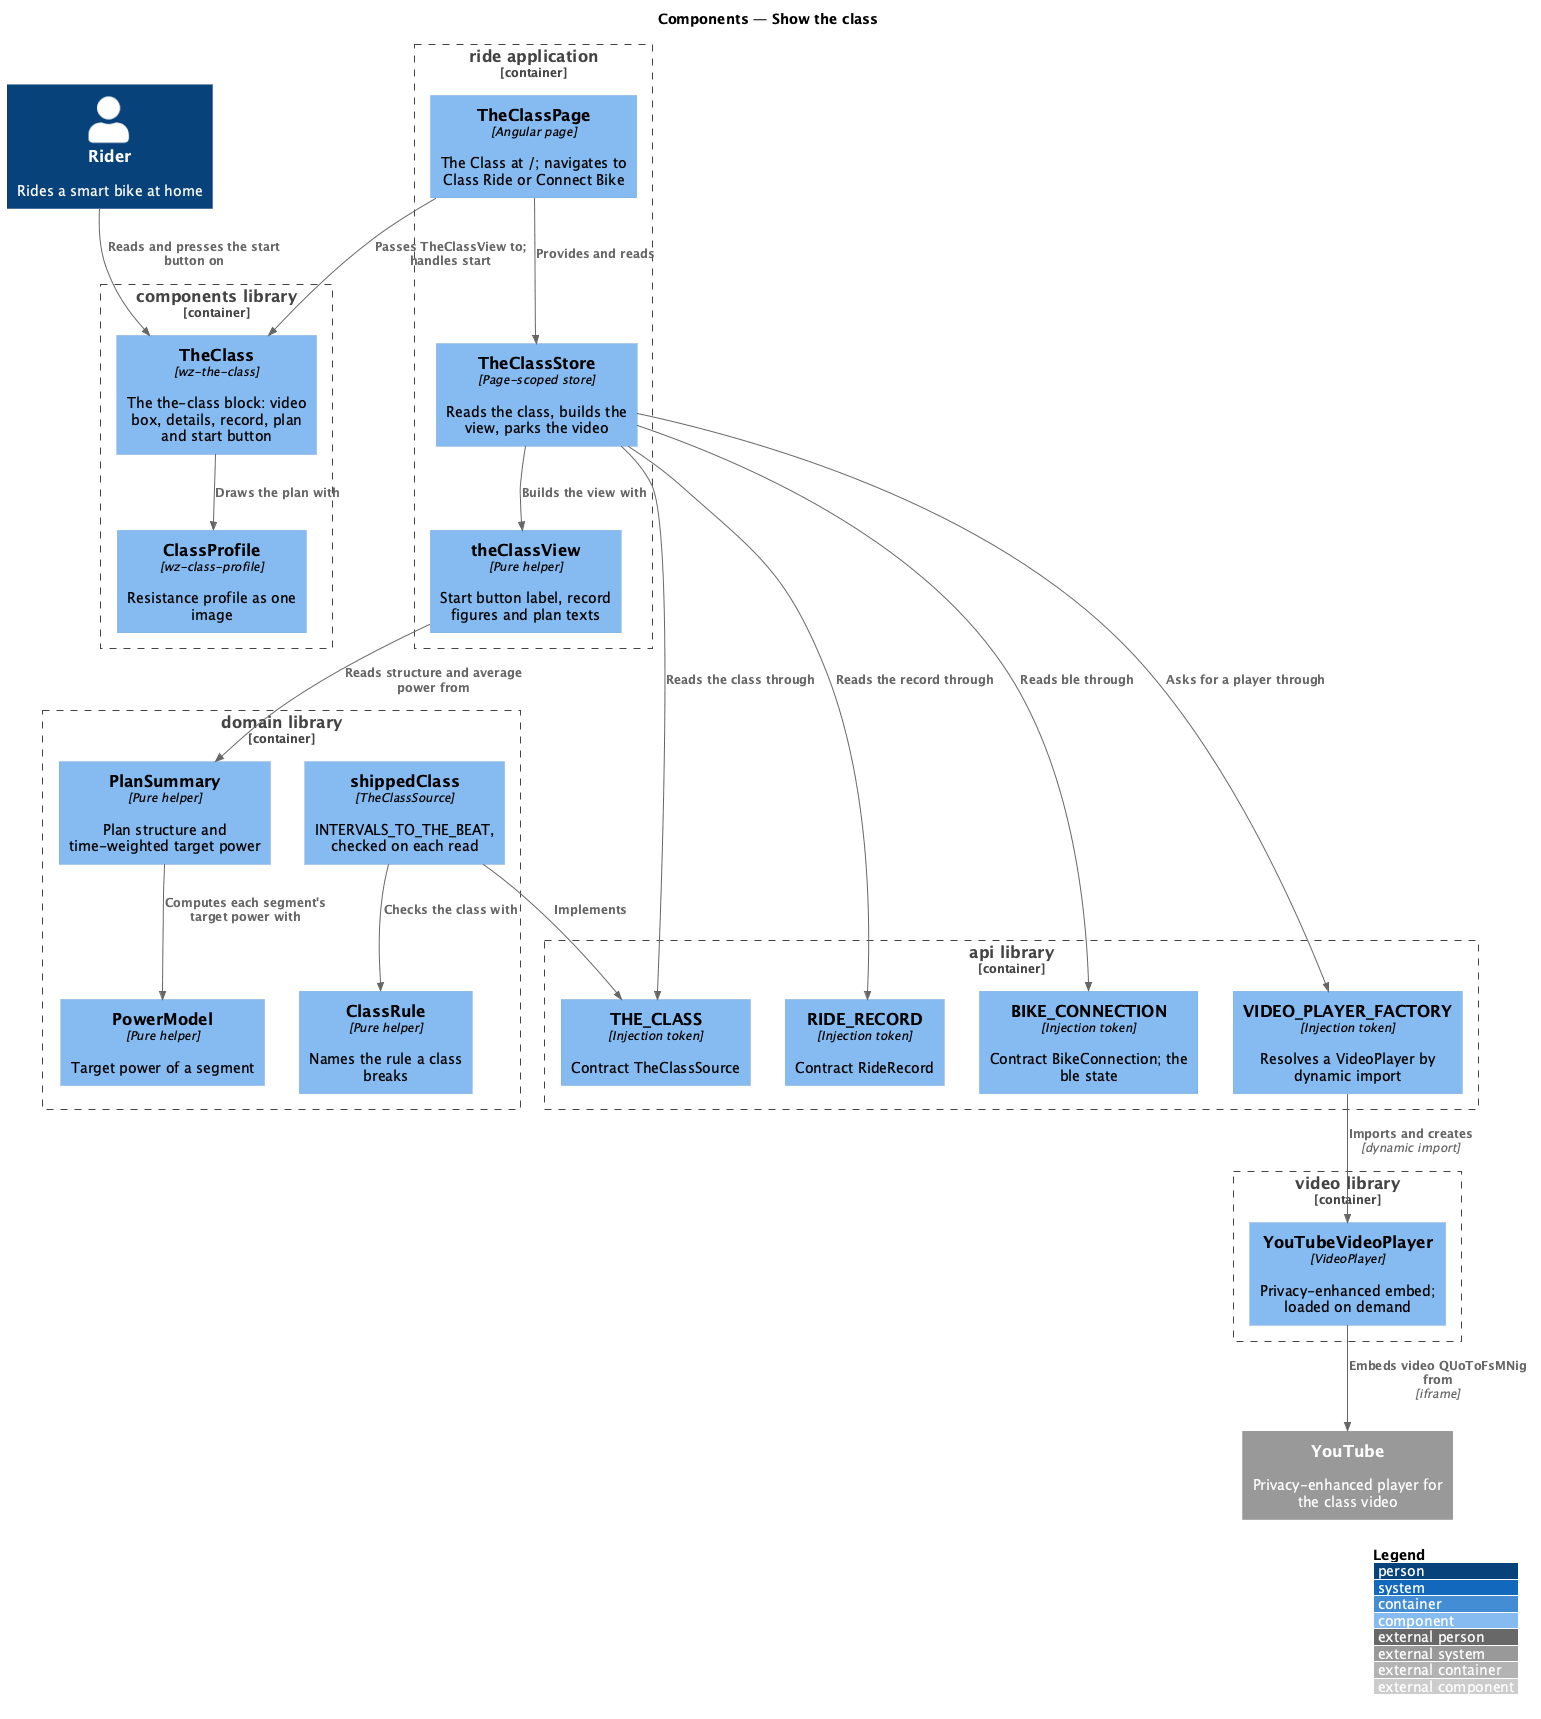

The diagram above was rendered by PlantUML. Its source (embedded in the PNG):
@startuml
!include <C4/C4_Component>
LAYOUT_WITH_LEGEND()
title Components — Show the class

Person(rider, "Rider", "Rides a smart bike at home")
System_Ext(youtube, "YouTube", "Privacy-enhanced player for the class video")

Container_Boundary(ride, "ride application") {
  Component(page, "TheClassPage", "Angular page", "The Class at /; navigates to Class Ride or Connect Bike")
  Component(store, "TheClassStore", "Page-scoped store", "Reads the class, builds the view, parks the video")
  Component(view, "theClassView", "Pure helper", "Start button label, record figures and plan texts")
}
Container_Boundary(components, "components library") {
  Component(block, "TheClass", "wz-the-class", "The the-class block: video box, details, record, plan and start button")
  Component(profile, "ClassProfile", "wz-class-profile", "Resistance profile as one image")
}
Container_Boundary(domain, "domain library") {
  Component(rule, "ClassRule", "Pure helper", "Names the rule a class breaks")
  Component(shipped, "shippedClass", "TheClassSource", "INTERVALS_TO_THE_BEAT, checked on each read")
  Component(summary, "PlanSummary", "Pure helper", "Plan structure and time-weighted target power")
  Component(power, "PowerModel", "Pure helper", "Target power of a segment")
}
Container_Boundary(video, "video library") {
  Component(player, "YouTubeVideoPlayer", "VideoPlayer", "Privacy-enhanced embed; loaded on demand")
}
Container_Boundary(api, "api library") {
  Component(classes, "THE_CLASS", "Injection token", "Contract TheClassSource")
  Component(record, "RIDE_RECORD", "Injection token", "Contract RideRecord")
  Component(conn, "BIKE_CONNECTION", "Injection token", "Contract BikeConnection; the ble state")
  Component(factory, "VIDEO_PLAYER_FACTORY", "Injection token", "Resolves a VideoPlayer by dynamic import")
}

Rel(rider, block, "Reads and presses the start button on")
Rel(page, block, "Passes TheClassView to; handles start")
Rel(block, profile, "Draws the plan with")
Rel(page, store, "Provides and reads")
Rel(store, classes, "Reads the class through")
Rel(shipped, classes, "Implements")
Rel(shipped, rule, "Checks the class with")
Rel(store, view, "Builds the view with")
Rel(view, summary, "Reads structure and average power from")
Rel(summary, power, "Computes each segment's target power with")
Rel(store, record, "Reads the record through")
Rel(store, conn, "Reads ble through")
Rel(store, factory, "Asks for a player through")
Rel(factory, player, "Imports and creates", "dynamic import")
Rel(player, youtube, "Embeds video QUoToFsMNig from", "iframe")
@enduml